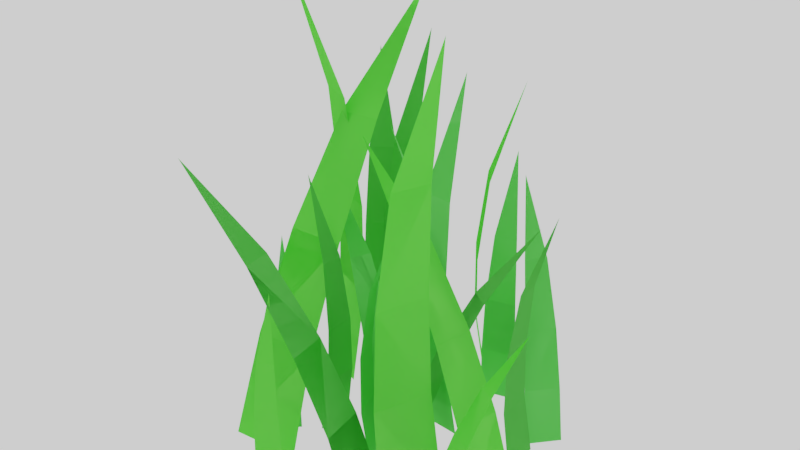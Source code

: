 # Source: Grass1.blend  (saved by Blender 2.79.0; exported with 4.5.12 LTS)
import bpy
from mathutils import Matrix  # noqa: F401  (used for matrix-valued properties, if any)

bpy.ops.wm.read_factory_settings(use_empty=True)
scene = bpy.context.scene
scene.name = 'Scene'

# ---- collections
col_collection_1 = bpy.data.collections.new('Collection 1'); scene.collection.children.link(col_collection_1)

# ---- materials (node trees are filled in below, after node groups)
mat_grass1 = bpy.data.materials.new('Grass1')
mat_grass1.alpha_threshold = 0.0
mat_grass1.roughness = 0.5
mat_grass2 = bpy.data.materials.new('Grass2')
mat_grass2.alpha_threshold = 0.0
mat_grass2.roughness = 0.5
mat_grass3 = bpy.data.materials.new('Grass3')
mat_grass3.alpha_threshold = 0.0
mat_grass3.roughness = 0.5

# ---- material node trees
mat_grass1.use_nodes = True; mat_grass1.node_tree.nodes.clear()
_N = mat_grass1.node_tree.nodes; _L = mat_grass1.node_tree.links
n0 = _N.new('ShaderNodeOutputMaterial'); n0.name = 'Material Output'; n0.location = (300, 300)
n1 = _N.new('ShaderNodeBsdfDiffuse'); n1.name = 'Diffuse BSDF'; n1.location = (10, 300)
n1.inputs[0].default_value = (0.1633, 0.6982, 0.1404, 1.0)
_L.new(n1.outputs[0], n0.inputs[0])
n0.is_active_output = True
mat_grass2.use_nodes = True; mat_grass2.node_tree.nodes.clear()
_N = mat_grass2.node_tree.nodes; _L = mat_grass2.node_tree.links
n0 = _N.new('ShaderNodeOutputMaterial'); n0.name = 'Material Output'; n0.location = (300, 300)
n1 = _N.new('ShaderNodeBsdfDiffuse'); n1.name = 'Diffuse BSDF'; n1.location = (10, 300)
n1.inputs[0].default_value = (0.1728, 0.814, 0.09884, 1.0)
_L.new(n1.outputs[0], n0.inputs[0])
n0.is_active_output = True
mat_grass3.use_nodes = True; mat_grass3.node_tree.nodes.clear()
_N = mat_grass3.node_tree.nodes; _L = mat_grass3.node_tree.links
n0 = _N.new('ShaderNodeOutputMaterial'); n0.name = 'Material Output'; n0.location = (300, 300)
n1 = _N.new('ShaderNodeBsdfDiffuse'); n1.name = 'Diffuse BSDF'; n1.location = (10, 300)
n1.inputs[0].default_value = (0.1235, 0.5596, 0.097, 1.0)
_L.new(n1.outputs[0], n0.inputs[0])
n0.is_active_output = True

# ---- world
world_world = bpy.data.worlds.new('World'); scene.world = world_world
world_world.use_nodes = True; world_world.node_tree.nodes.clear()
_N = world_world.node_tree.nodes; _L = world_world.node_tree.links
n0 = _N.new('ShaderNodeOutputWorld'); n0.name = 'World Output'; n0.location = (300, 300)
n1 = _N.new('ShaderNodeBackground'); n1.name = 'Background'; n1.location = (10, 300)
n1.inputs[0].default_value = (1.0, 1.0, 1.0, 1.0)
_L.new(n1.outputs[0], n0.inputs[0])
n0.is_active_output = True
world_world.color = (0.05088, 0.05088, 0.05088)
world_world.use_sun_shadow = False
world_world.sun_shadow_jitter_overblur = 0.0
world_world.cycles.sampling_method = 'MANUAL'

# ---- meshes
me_plane_019 = bpy.data.meshes.new('Plane.019')
me_plane_019.from_pydata([(-0.1389, -0.1501, 0.0), (-0.112, -0.1391, 0.321), (-0.1389, -0.04287, 0.0), (-0.112, -0.05382, 0.321), (-0.1333, -0.1274, 0.5056), (-0.1333, -0.06553, 0.5056), (-0.2057, -0.09647, 0.7267), (-0.1138, -0.1446, 0.1594), (-0.1138, -0.04834, 0.1594), (-0.1123, -0.4127, 0.0), (-0.09643, -0.4272, 0.2374), (-0.04081, -0.3785, 0.0), (-0.03952, -0.4, 0.2374), (-0.09541, -0.4093, 0.3739), (-0.05412, -0.3895, 0.3739), (-0.09786, -0.3511, 0.5374), (-0.1007, -0.4277, 0.1179), (-0.03645, -0.397, 0.1179), (0.1578, -0.3587, 0.0), (-0.01206, -0.3635, 0.3932), (0.1338, -0.2182, 0.0), (-0.03116, -0.2517, 0.3905), (-0.1535, -0.367, 0.5965), (-0.1674, -0.2858, 0.5946), (-0.3809, -0.3589, 0.8103), (0.08701, -0.3586, 0.2022), (0.06546, -0.2324, 0.1992), (0.01022, 0.07589, 0.0), (0.02223, 0.03799, 0.439), (0.1562, 0.06437, 0.0), (0.1383, 0.02883, 0.439), (0.04045, 0.06572, 0.6911), (0.1247, 0.05908, 0.6911), (0.09036, 0.161, 0.9929), (0.01497, 0.0411, 0.2183), (0.146, 0.03076, 0.2183), (0.003984, -0.09375, 0.0), (-0.08206, -0.04162, 0.2959), (0.04136, 0.007325, 0.0), (-0.05233, 0.0388, 0.2937), (-0.1618, 0.004959, 0.4588), (-0.1403, 0.06331, 0.4571), (-0.2925, 0.09136, 0.6352), (-0.02847, -0.0715, 0.1453), (0.005083, 0.01925, 0.1428), (0.2637, -0.1322, 0.0), (0.2144, -0.135, 0.5457), (0.2048, -0.3044, 0.0), (0.1674, -0.272, 0.5457), (0.2421, -0.1655, 0.8591), (0.2081, -0.2649, 0.8591), (0.3414, -0.255, 1.234), (0.2203, -0.1272, 0.2713), (0.1674, -0.2818, 0.2713), (0.06306, -0.0621, 0.0), (0.1349, 0.008297, 0.2959), (0.1517, -0.1234, 0.0), (0.2054, -0.04049, 0.2937), (0.1999, 0.074, 0.4588), (0.251, 0.03861, 0.4571), (0.316, 0.1791, 0.6352), (0.09268, -0.03619, 0.1453), (0.1722, -0.09124, 0.1428), (0.03138, -0.08649, 0.0), (0.009927, -0.1066, 0.3248), (0.07024, -0.1875, 0.0), (0.04085, -0.187, 0.3248), (0.03424, -0.1099, 0.5112), (0.05668, -0.1682, 0.5112), (0.1137, -0.1128, 0.7344), (0.009683, -0.1008, 0.1616), (0.04458, -0.1915, 0.1616), (-0.3057, -0.3056, 0.0), (-0.2939, -0.07389, 0.5375), (-0.1117, -0.288, 0.0), (-0.1396, -0.0599, 0.5338), (-0.2835, 0.119, 0.8151), (-0.1715, 0.1292, 0.8125), (-0.248, 0.4277, 1.107), (-0.2978, -0.2093, 0.2768), (-0.1237, -0.1935, 0.2726), (0.01224, 0.0864, 5.51e-09), (0.03038, 0.1177, 0.3706), (-0.06949, 0.1917, 5.51e-09), (-0.03464, 0.2015, 0.3706), (0.0005402, 0.113, 0.5836), (-0.04663, 0.1738, 0.5836), (-0.09418, 0.08819, 0.8388), (0.03274, 0.1109, 0.184), (-0.04063, 0.2055, 0.184), (0.09118, 0.2714, 0.0), (0.1093, 0.2483, 0.3248), (0.1953, 0.3011, 0.0), (0.1921, 0.2719, 0.3248), (0.1148, 0.2722, 0.5112), (0.1749, 0.2893, 0.5112), (0.1248, 0.3511, 0.7344), (0.1035, 0.2485, 0.1616), (0.1969, 0.2752, 0.1616), (0.3744, -0.157, 0.0), (0.2133, -0.1031, 0.3932), (0.4002, -0.01672, 0.0), (0.2338, 0.008518, 0.3905), (0.07927, -0.05771, 0.5965), (0.09415, 0.02325, 0.5946), (-0.1315, 0.02804, 0.8103), (0.308, -0.1325, 0.2022), (0.3312, -0.00656, 0.1992), (0.3211, 0.1447, 0.0), (0.2582, 0.2233, 0.2959), (0.3909, 0.2268, 0.0), (0.3138, 0.2886, 0.2937), (0.1993, 0.2944, 0.4588), (0.2396, 0.3418, 0.4571), (0.1063, 0.4205, 0.6352), (0.2983, 0.1768, 0.1453), (0.361, 0.2505, 0.1428), (0.3493, 0.1421, 0.0), (0.3222, 0.1306, 0.3248), (0.3511, 0.03389, 0.0), (0.3237, 0.0445, 0.3248), (0.3439, 0.1192, 0.5112), (0.345, 0.05667, 0.5112), (0.4176, 0.0891, 0.7344), (0.324, 0.1362, 0.1616), (0.3256, 0.039, 0.1616), (-0.006524, 0.4152, 9.537e-08), (-0.02415, 0.3836, 0.3992), (0.07693, 0.3113, 9.537e-08), (0.04225, 0.3009, 0.3992), (0.005611, 0.3888, 0.6287), (0.05379, 0.3288, 0.6287), (0.0999, 0.4152, 0.9036), (-0.02662, 0.3904, 0.1982), (0.04831, 0.297, 0.1982), (-0.2259, 0.07688, 9.537e-08), (-0.225, 0.1263, 0.5457), (-0.3933, 0.1482, 9.537e-08), (-0.3583, 0.183, 0.5457), (-0.2575, 0.1008, 0.8591), (-0.3542, 0.142, 0.8591), (-0.354, 0.008302, 1.234), (-0.2177, 0.1198, 0.2713), (-0.3681, 0.1838, 0.2713), (-0.3779, 0.2892, -1.434e-08), (-0.3451, 0.2739, 0.3992), (-0.2803, 0.38, -1.434e-08), (-0.2674, 0.3461, 0.3992), (-0.3525, 0.3032, 0.6287), (-0.2961, 0.3556, 0.6287), (-0.3856, 0.3953, 0.9036), (-0.3517, 0.2709, 0.1982), (-0.264, 0.3524, 0.1982), (-0.278, 0.3031, -1.434e-08), (-0.266, 0.2652, 0.439), (-0.1321, 0.2915, -1.434e-08), (-0.1499, 0.256, 0.439), (-0.2478, 0.2929, 0.6911), (-0.1635, 0.2863, 0.6911), (-0.1979, 0.3881, 0.9929), (-0.2733, 0.2683, 0.2183), (-0.1422, 0.2579, 0.2183), (0.2782, -0.2243, 0.0), (0.3187, -0.1627, 0.2163), (0.3512, -0.2544, 0.0), (0.3768, -0.1867, 0.2146), (0.355, -0.1056, 0.3355), (0.3971, -0.123, 0.3343), (0.4219, -0.01238, 0.4648), (0.2954, -0.2011, 0.106), (0.3609, -0.2282, 0.1041), (-0.2408, -0.2361, 0.0), (-0.2838, -0.1762, 0.2163), (-0.1866, -0.1788, 0.0), (-0.2406, -0.1306, 0.2146), (-0.3241, -0.1218, 0.3355), (-0.2928, -0.08877, 0.3343), (-0.3872, -0.02605, 0.4648), (-0.2563, -0.2117, 0.106), (-0.2076, -0.1603, 0.1041), (-0.1389, -0.1501, 0.0), (-0.112, -0.1391, 0.321), (-0.1389, -0.04287, 0.0), (-0.112, -0.05382, 0.321), (-0.1333, -0.1274, 0.5056), (-0.1333, -0.06553, 0.5056), (-0.2057, -0.09647, 0.7267), (-0.1138, -0.1446, 0.1594), (-0.1138, -0.04834, 0.1594), (-0.1123, -0.4127, 0.0), (-0.09643, -0.4272, 0.2374), (-0.04081, -0.3785, 0.0), (-0.03952, -0.4, 0.2374), (-0.09541, -0.4093, 0.3739), (-0.05412, -0.3895, 0.3739), (-0.09786, -0.3511, 0.5374), (-0.1007, -0.4277, 0.1179), (-0.03645, -0.397, 0.1179), (0.1578, -0.3587, 0.0), (-0.01206, -0.3635, 0.3932), (0.1338, -0.2182, 0.0), (-0.03116, -0.2517, 0.3905), (-0.1535, -0.367, 0.5965), (-0.1674, -0.2858, 0.5946), (-0.3809, -0.3589, 0.8103), (0.08701, -0.3586, 0.2022), (0.06546, -0.2324, 0.1992), (0.01022, 0.07589, 0.0), (0.02223, 0.03799, 0.439), (0.1562, 0.06437, 0.0), (0.1383, 0.02883, 0.439), (0.04045, 0.06572, 0.6911), (0.1247, 0.05908, 0.6911), (0.09036, 0.161, 0.9929), (0.01497, 0.0411, 0.2183), (0.146, 0.03076, 0.2183), (0.003984, -0.09375, 0.0), (-0.08206, -0.04162, 0.2959), (0.04136, 0.007325, 0.0), (-0.05233, 0.0388, 0.2937), (-0.1618, 0.004959, 0.4588), (-0.1403, 0.06331, 0.4571), (-0.2925, 0.09136, 0.6352), (-0.02847, -0.0715, 0.1453), (0.005083, 0.01925, 0.1428), (0.2637, -0.1322, 0.0), (0.2144, -0.135, 0.5457), (0.2048, -0.3044, 0.0), (0.1674, -0.272, 0.5457), (0.2421, -0.1655, 0.8591), (0.2081, -0.2649, 0.8591), (0.3414, -0.255, 1.234), (0.2203, -0.1272, 0.2713), (0.1674, -0.2818, 0.2713), (0.06306, -0.0621, 0.0), (0.1349, 0.008297, 0.2959), (0.1517, -0.1234, 0.0), (0.2054, -0.04049, 0.2937), (0.1999, 0.074, 0.4588), (0.251, 0.03861, 0.4571), (0.316, 0.1791, 0.6352), (0.09268, -0.03619, 0.1453), (0.1722, -0.09124, 0.1428), (0.03138, -0.08649, 0.0), (0.009927, -0.1066, 0.3248), (0.07024, -0.1875, 0.0), (0.04085, -0.187, 0.3248), (0.03424, -0.1099, 0.5112), (0.05668, -0.1682, 0.5112), (0.1137, -0.1128, 0.7344), (0.009683, -0.1008, 0.1616), (0.04458, -0.1915, 0.1616), (-0.3057, -0.3056, 0.0), (-0.2939, -0.07389, 0.5375), (-0.1117, -0.288, 0.0), (-0.1396, -0.0599, 0.5338), (-0.2835, 0.119, 0.8151), (-0.1715, 0.1292, 0.8125), (-0.248, 0.4277, 1.107), (-0.2978, -0.2093, 0.2768), (-0.1237, -0.1935, 0.2726), (0.01224, 0.0864, 5.51e-09), (0.03038, 0.1177, 0.3706), (-0.06949, 0.1917, 5.51e-09), (-0.03464, 0.2015, 0.3706), (0.0005402, 0.113, 0.5836), (-0.04663, 0.1738, 0.5836), (-0.09418, 0.08819, 0.8388), (0.03274, 0.1109, 0.184), (-0.04063, 0.2055, 0.184), (0.09118, 0.2714, 0.0), (0.1093, 0.2483, 0.3248), (0.1953, 0.3011, 0.0), (0.1921, 0.2719, 0.3248), (0.1148, 0.2722, 0.5112), (0.1749, 0.2893, 0.5112), (0.1248, 0.3511, 0.7344), (0.1035, 0.2485, 0.1616), (0.1969, 0.2752, 0.1616), (0.3744, -0.157, 0.0), (0.2133, -0.1031, 0.3932), (0.4002, -0.01672, 0.0), (0.2338, 0.008518, 0.3905), (0.07927, -0.05771, 0.5965), (0.09415, 0.02325, 0.5946), (-0.1315, 0.02804, 0.8103), (0.308, -0.1325, 0.2022), (0.3312, -0.00656, 0.1992), (0.3211, 0.1447, 0.0), (0.2582, 0.2233, 0.2959), (0.3909, 0.2268, 0.0), (0.3138, 0.2886, 0.2937), (0.1993, 0.2944, 0.4588), (0.2396, 0.3418, 0.4571), (0.1063, 0.4205, 0.6352), (0.2983, 0.1768, 0.1453), (0.361, 0.2505, 0.1428), (0.3493, 0.1421, 0.0), (0.3222, 0.1306, 0.3248), (0.3511, 0.03389, 0.0), (0.3237, 0.0445, 0.3248), (0.3439, 0.1192, 0.5112), (0.345, 0.05667, 0.5112), (0.4176, 0.0891, 0.7344), (0.324, 0.1362, 0.1616), (0.3256, 0.039, 0.1616), (-0.006524, 0.4152, 9.537e-08), (-0.02415, 0.3836, 0.3992), (0.07693, 0.3113, 9.537e-08), (0.04225, 0.3009, 0.3992), (0.005611, 0.3888, 0.6287), (0.05379, 0.3288, 0.6287), (0.0999, 0.4152, 0.9036), (-0.02662, 0.3904, 0.1982), (0.04831, 0.297, 0.1982), (-0.2259, 0.07688, 9.537e-08), (-0.225, 0.1263, 0.5457), (-0.3933, 0.1482, 9.537e-08), (-0.3583, 0.183, 0.5457), (-0.2575, 0.1008, 0.8591), (-0.3542, 0.142, 0.8591), (-0.354, 0.008302, 1.234), (-0.2177, 0.1198, 0.2713), (-0.3681, 0.1838, 0.2713), (-0.3779, 0.2892, -1.434e-08), (-0.3451, 0.2739, 0.3992), (-0.2803, 0.38, -1.434e-08), (-0.2674, 0.3461, 0.3992), (-0.3525, 0.3032, 0.6287), (-0.2961, 0.3556, 0.6287), (-0.3856, 0.3953, 0.9036), (-0.3517, 0.2709, 0.1982), (-0.264, 0.3524, 0.1982), (-0.278, 0.3031, -1.434e-08), (-0.266, 0.2652, 0.439), (-0.1321, 0.2915, -1.434e-08), (-0.1499, 0.256, 0.439), (-0.2478, 0.2929, 0.6911), (-0.1635, 0.2863, 0.6911), (-0.1979, 0.3881, 0.9929), (-0.2733, 0.2683, 0.2183), (-0.1422, 0.2579, 0.2183), (0.2782, -0.2243, 0.0), (0.3187, -0.1627, 0.2163), (0.3512, -0.2544, 0.0), (0.3768, -0.1867, 0.2146), (0.355, -0.1056, 0.3355), (0.3971, -0.123, 0.3343), (0.4219, -0.01238, 0.4648), (0.2954, -0.2011, 0.106), (0.3609, -0.2282, 0.1041), (-0.2408, -0.2361, 0.0), (-0.2838, -0.1762, 0.2163), (-0.1866, -0.1788, 0.0), (-0.2406, -0.1306, 0.2146), (-0.3241, -0.1218, 0.3355), (-0.2928, -0.08877, 0.3343), (-0.3872, -0.02605, 0.4648), (-0.2563, -0.2117, 0.106), (-0.2076, -0.1603, 0.1041)], [], [(7, 8, 3, 1), (3, 5, 4, 1), (5, 6, 4), (0, 2, 8, 7), (16, 17, 12, 10), (12, 14, 13, 10), (14, 15, 13), (9, 11, 17, 16), (25, 26, 21, 19), (21, 23, 22, 19), (23, 24, 22), (18, 20, 26, 25), (34, 35, 30, 28), (30, 32, 31, 28), (32, 33, 31), (27, 29, 35, 34), (43, 44, 39, 37), (39, 41, 40, 37), (41, 42, 40), (36, 38, 44, 43), (52, 53, 48, 46), (48, 50, 49, 46), (50, 51, 49), (45, 47, 53, 52), (61, 62, 57, 55), (57, 59, 58, 55), (59, 60, 58), (54, 56, 62, 61), (70, 71, 66, 64), (66, 68, 67, 64), (68, 69, 67), (63, 65, 71, 70), (79, 80, 75, 73), (75, 77, 76, 73), (77, 78, 76), (72, 74, 80, 79), (88, 89, 84, 82), (84, 86, 85, 82), (86, 87, 85), (81, 83, 89, 88), (97, 98, 93, 91), (93, 95, 94, 91), (95, 96, 94), (90, 92, 98, 97), (106, 107, 102, 100), (102, 104, 103, 100), (104, 105, 103), (99, 101, 107, 106), (115, 116, 111, 109), (111, 113, 112, 109), (113, 114, 112), (108, 110, 116, 115), (124, 125, 120, 118), (120, 122, 121, 118), (122, 123, 121), (117, 119, 125, 124), (133, 134, 129, 127), (129, 131, 130, 127), (131, 132, 130), (126, 128, 134, 133), (142, 143, 138, 136), (138, 140, 139, 136), (140, 141, 139), (135, 137, 143, 142), (151, 152, 147, 145), (147, 149, 148, 145), (149, 150, 148), (144, 146, 152, 151), (160, 161, 156, 154), (156, 158, 157, 154), (158, 159, 157), (153, 155, 161, 160), (169, 170, 165, 163), (165, 167, 166, 163), (167, 168, 166), (162, 164, 170, 169), (178, 179, 174, 172), (174, 176, 175, 172), (176, 177, 175), (171, 173, 179, 178), (187, 181, 183, 188), (183, 181, 184, 185), (185, 184, 186), (180, 187, 188, 182), (196, 190, 192, 197), (192, 190, 193, 194), (194, 193, 195), (189, 196, 197, 191), (205, 199, 201, 206), (201, 199, 202, 203), (203, 202, 204), (198, 205, 206, 200), (214, 208, 210, 215), (210, 208, 211, 212), (212, 211, 213), (207, 214, 215, 209), (223, 217, 219, 224), (219, 217, 220, 221), (221, 220, 222), (216, 223, 224, 218), (232, 226, 228, 233), (228, 226, 229, 230), (230, 229, 231), (225, 232, 233, 227), (241, 235, 237, 242), (237, 235, 238, 239), (239, 238, 240), (234, 241, 242, 236), (250, 244, 246, 251), (246, 244, 247, 248), (248, 247, 249), (243, 250, 251, 245), (259, 253, 255, 260), (255, 253, 256, 257), (257, 256, 258), (252, 259, 260, 254), (268, 262, 264, 269), (264, 262, 265, 266), (266, 265, 267), (261, 268, 269, 263), (277, 271, 273, 278), (273, 271, 274, 275), (275, 274, 276), (270, 277, 278, 272), (286, 280, 282, 287), (282, 280, 283, 284), (284, 283, 285), (279, 286, 287, 281), (295, 289, 291, 296), (291, 289, 292, 293), (293, 292, 294), (288, 295, 296, 290), (304, 298, 300, 305), (300, 298, 301, 302), (302, 301, 303), (297, 304, 305, 299), (313, 307, 309, 314), (309, 307, 310, 311), (311, 310, 312), (306, 313, 314, 308), (322, 316, 318, 323), (318, 316, 319, 320), (320, 319, 321), (315, 322, 323, 317), (331, 325, 327, 332), (327, 325, 328, 329), (329, 328, 330), (324, 331, 332, 326), (340, 334, 336, 341), (336, 334, 337, 338), (338, 337, 339), (333, 340, 341, 335), (349, 343, 345, 350), (345, 343, 346, 347), (347, 346, 348), (342, 349, 350, 344), (358, 352, 354, 359), (354, 352, 355, 356), (356, 355, 357), (351, 358, 359, 353)])
me_plane_019.polygons.foreach_set('material_index', [2, 2, 2, 2, 1, 1, 1, 1, 2, 2, 2, 2, 0, 0, 0, 0, 0, 0, 0, 0, 1, 1, 1, 1, 2, 2, 2, 2, 0, 0, 0, 0, 1, 1, 1, 1, 0, 0, 0, 0, 0, 0, 0, 0, 1, 1, 1, 1, 0, 0, 0, 0, 2, 2, 2, 2, 1, 1, 1, 1, 1, 1, 1, 1, 2, 2, 2, 2, 2, 2, 2, 2, 1, 1, 1, 1, 0, 0, 0, 0, 2, 2, 2, 2, 1, 1, 1, 1, 2, 2, 2, 2, 0, 0, 0, 0, 0, 0, 0, 0, 1, 1, 1, 1, 2, 2, 2, 2, 0, 0, 0, 0, 1, 1, 1, 1, 0, 0, 0, 0, 0, 0, 0, 0, 1, 1, 1, 1, 0, 0, 0, 0, 2, 2, 2, 2, 1, 1, 1, 1, 1, 1, 1, 1, 2, 2, 2, 2, 2, 2, 2, 2, 1, 1, 1, 1, 0, 0, 0, 0])
me_plane_019.materials.append(mat_grass1)
me_plane_019.materials.append(mat_grass2)
me_plane_019.materials.append(mat_grass3)
me_plane_019.use_remesh_preserve_volume = False
me_plane_019.use_remesh_preserve_attributes = False
me_plane_019.use_mirror_vertex_groups = False
me_plane_019.update()

# ---- objects
ob_grass3 = bpy.data.objects.new('Grass3', me_plane_019)

# ---- transforms, parenting, visibility, modifiers, constraints
ob_grass3.location = (0.0, 0.0, 0.0)
ob_grass3.lineart.crease_threshold = 0.0

# ---- collection membership
col_collection_1.objects.link(ob_grass3)

# ---- scene / render settings (as saved in the file)
scene.frame_start = 1; scene.frame_end = 250; scene.frame_set(1)
scene.render.engine = 'CYCLES'
scene.render.image_settings.compression = 0
scene.render.dither_intensity = 0.0
scene.cycles.use_denoising = False
scene.cycles.samples = 128
scene.cycles.sampling_pattern = 'TABULATED_SOBOL'
scene.cycles.use_adaptive_sampling = False
scene.cycles.use_light_tree = False
scene.cycles.blur_glossy = 0.0
scene.cycles.sample_clamp_indirect = 0.0
scene.view_settings.view_transform = 'Filmic'
bpy.context.view_layer.update()

# ---- added for rendering (the .blend has no active camera): camera
cam_auto = bpy.data.cameras.new('AutoCamera')
cam_auto.lens = 50.0
cam_auto.sensor_width = 36.0
cam_auto.clip_end = 1000.0
ob_auto_camera = bpy.data.objects.new('AutoCamera', cam_auto)
scene.collection.objects.link(ob_auto_camera)
ob_auto_camera.location = (1.59529, -1.89724, 1.88202)
ob_auto_camera.rotation_euler = (1.09748, -7.21219e-08, 0.694738)
scene.camera = ob_auto_camera
bpy.context.view_layer.update()
